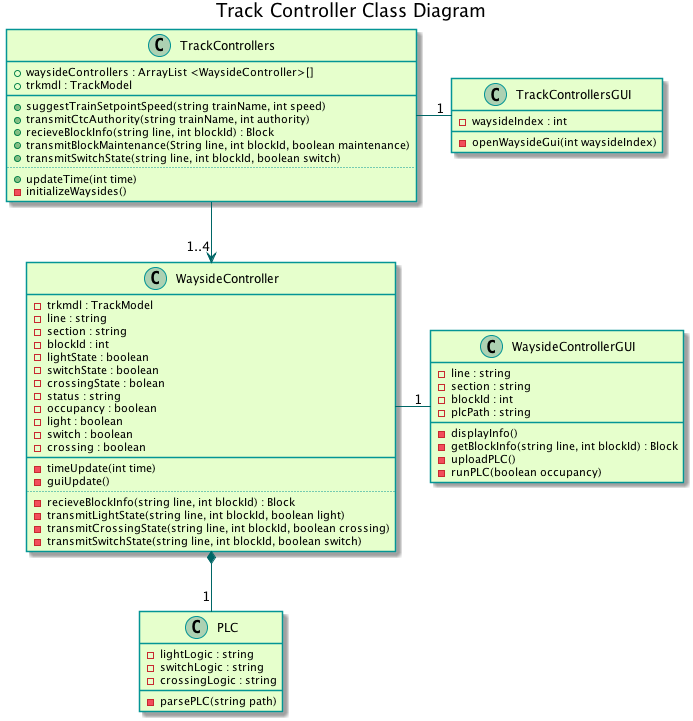

The diagram above was rendered by PlantUML. Its source (embedded in the PNG):
@startuml
title Track Controller Class Diagram

skinparam classBackgroundColor #e6ffcc
skinparam classBorderColor 	#049595
skinparam packageBorderCOlor  #049595
skinparam arrowColor #006666

class TrackControllers {
	{field} + waysideControllers : ArrayList <WaysideController>[]
	{field} + trkmdl : TrackModel
	__
	{method} + suggestTrainSetpointSpeed(string trainName, int speed)
	{method} + transmitCtcAuthority(string trainName, int authority)
	{method} + recieveBlockInfo(string line, int blockId) : Block
    {method} + transmitBlockMaintenance(String line, int blockId, boolean maintenance)
	{method} + transmitSwitchState(string line, int blockId, boolean switch)
	..
	{method} + updateTime(int time)
	{method} - initializeWaysides() 
}

class TrackControllersGUI {
	{field} - waysideIndex : int
	__
	{method} - openWaysideGui(int waysideIndex)
}

class WaysideController {
	{field} - trkmdl : TrackModel
	{field} - line : string
	{field} - section : string
	{field} - blockId : int
	{field} - lightState : boolean
	{field} - switchState : boolean
	{field} - crossingState : bolean
	{field} - status : string
	{field} - occupancy : boolean
	{field} - light : boolean
	{field} - switch : boolean
	{field} - crossing : boolean
	__
	{method} - timeUpdate(int time)
		'calls runPLC( ), guiUpdate( ), transmit...State( )
	{method} - guiUpdate()
		'calls GUI.displayInfo( )
	..
	{method} - recieveBlockInfo(string line, int blockId) : Block
	{method} - transmitLightState(string line, int blockId, boolean light)
	{method} - transmitCrossingState(string line, int blockId, boolean crossing)
	{method} - transmitSwitchState(string line, int blockId, boolean switch)
}

class WaysideControllerGUI {
	{field} - line : string
	{field} - section : string
	{field} - blockId : int
	{field} - plcPath : string
	__
	{method} - displayInfo()
		'updates all values on gui
	{method} - getBlockInfo(string line, int blockId) : Block
		'calls waysideController.recieveBlockInfo( ), displayInfo( )
	{method} - uploadPLC()
		'calls PLC.parsePLC(string path)
	{method} - runPLC(boolean occupancy)
		'update states using PLC.logic
}

class PLC {
	{field} - lightLogic : string 
	{field} - switchLogic : string
	{field} - crossingLogic : string
	__
	{method} - parsePLC(string path)
		'parses and updates logic values
}

TrackControllers -down-> "1..4" WaysideController
TrackControllers -right- "1" TrackControllersGUI
WaysideController -right- "1" WaysideControllerGUI
WaysideController *-down- "1" PLC

@enduml